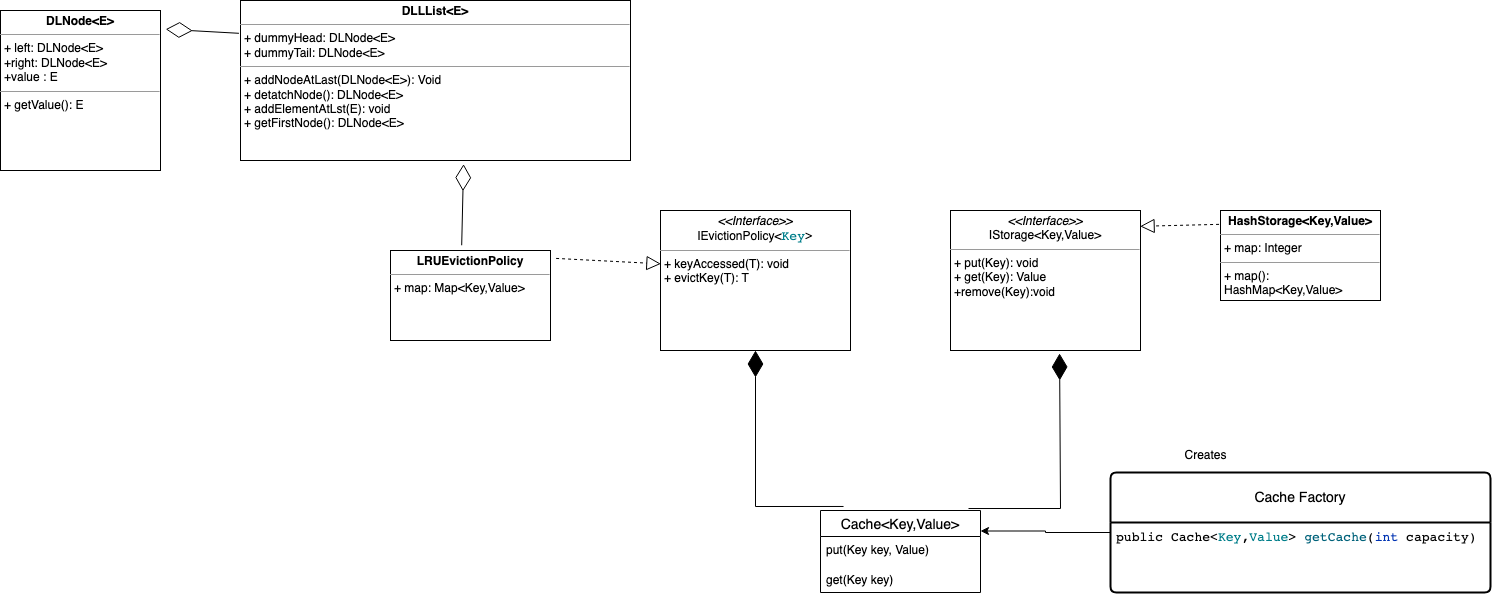

The diagram above was exported from draw.io. Its source (the exported page's mxGraphModel, read from the mxfile embedded in the PNG):
<mxGraphModel dx="2968" dy="1866" grid="1" gridSize="10" guides="1" tooltips="1" connect="1" arrows="1" fold="1" page="1" pageScale="1" pageWidth="827" pageHeight="1169" math="0" shadow="0">
  <root>
    <mxCell id="0" />
    <mxCell id="1" parent="0" />
    <mxCell id="vCNsKtDUgiW5gq87gPrt-31" style="edgeStyle=orthogonalEdgeStyle;rounded=0;orthogonalLoop=1;jettySize=auto;html=1;entryX=1;entryY=0.25;entryDx=0;entryDy=0;" parent="1" source="vCNsKtDUgiW5gq87gPrt-1" target="vCNsKtDUgiW5gq87gPrt-15" edge="1">
      <mxGeometry relative="1" as="geometry" />
    </mxCell>
    <mxCell id="vCNsKtDUgiW5gq87gPrt-1" value="Cache Factory" style="swimlane;childLayout=stackLayout;horizontal=1;startSize=50;horizontalStack=0;rounded=1;fontSize=14;fontStyle=0;strokeWidth=2;resizeParent=0;resizeLast=1;shadow=0;dashed=0;align=center;arcSize=4;whiteSpace=wrap;html=1;" parent="1" vertex="1">
      <mxGeometry x="190" y="292" width="380" height="120" as="geometry">
        <mxRectangle x="220" y="240" width="130" height="50" as="alternateBounds" />
      </mxGeometry>
    </mxCell>
    <mxCell id="vCNsKtDUgiW5gq87gPrt-2" value="&lt;div style=&quot;background-color: rgb(255, 255, 255); color: rgb(8, 8, 8); font-family: &amp;quot;JetBrains Mono&amp;quot;, monospace; font-size: 9.8pt;&quot;&gt;public &lt;span style=&quot;color:#000000;&quot;&gt;Cache&lt;/span&gt;&amp;lt;&lt;span style=&quot;color:#007e8a;&quot;&gt;Key&lt;/span&gt;,&lt;span style=&quot;color:#007e8a;&quot;&gt;Value&lt;/span&gt;&amp;gt; &lt;span style=&quot;color:#00627a;&quot;&gt;getCache&lt;/span&gt;(&lt;span style=&quot;color:#0033b3;&quot;&gt;int &lt;/span&gt;capacity)&lt;/div&gt;" style="align=left;strokeColor=none;fillColor=none;spacingLeft=4;fontSize=12;verticalAlign=top;resizable=0;rotatable=0;part=1;html=1;" parent="vCNsKtDUgiW5gq87gPrt-1" vertex="1">
      <mxGeometry y="50" width="380" height="70" as="geometry" />
    </mxCell>
    <mxCell id="vCNsKtDUgiW5gq87gPrt-15" value="Cache&lt;Key,Value&gt;" style="swimlane;fontStyle=0;childLayout=stackLayout;horizontal=1;startSize=26;horizontalStack=0;resizeParent=1;resizeParentMax=0;resizeLast=0;collapsible=1;marginBottom=0;align=center;fontSize=14;" parent="1" vertex="1">
      <mxGeometry x="-100" y="330" width="160" height="82" as="geometry" />
    </mxCell>
    <mxCell id="vCNsKtDUgiW5gq87gPrt-16" value="put(Key key, Value)" style="text;strokeColor=none;fillColor=none;spacingLeft=4;spacingRight=4;overflow=hidden;rotatable=0;points=[[0,0.5],[1,0.5]];portConstraint=eastwest;fontSize=12;whiteSpace=wrap;html=1;" parent="vCNsKtDUgiW5gq87gPrt-15" vertex="1">
      <mxGeometry y="26" width="160" height="30" as="geometry" />
    </mxCell>
    <mxCell id="vCNsKtDUgiW5gq87gPrt-17" value="get(Key key)" style="text;strokeColor=none;fillColor=none;spacingLeft=4;spacingRight=4;overflow=hidden;rotatable=0;points=[[0,0.5],[1,0.5]];portConstraint=eastwest;fontSize=12;whiteSpace=wrap;html=1;" parent="vCNsKtDUgiW5gq87gPrt-15" vertex="1">
      <mxGeometry y="56" width="160" height="26" as="geometry" />
    </mxCell>
    <mxCell id="vCNsKtDUgiW5gq87gPrt-32" value="Creates" style="text;html=1;align=center;verticalAlign=middle;resizable=0;points=[];autosize=1;strokeColor=none;fillColor=none;" parent="1" vertex="1">
      <mxGeometry x="250" y="260" width="70" height="30" as="geometry" />
    </mxCell>
    <mxCell id="vCNsKtDUgiW5gq87gPrt-39" value="&lt;p style=&quot;margin:0px;margin-top:4px;text-align:center;&quot;&gt;&lt;i&gt;&amp;lt;&amp;lt;Interface&amp;gt;&amp;gt;&lt;/i&gt;&lt;br&gt;IEvictionPolicy&amp;lt;&lt;span style=&quot;border-color: var(--border-color); font-family: &amp;quot;JetBrains Mono&amp;quot;, monospace; font-size: 13.0667px; color: rgb(0, 126, 138);&quot;&gt;Key&lt;/span&gt;&lt;span style=&quot;color: rgb(8, 8, 8); font-family: &amp;quot;JetBrains Mono&amp;quot;, monospace; font-size: 13.0667px; background-color: rgb(255, 255, 255);&quot;&gt;&amp;gt;&lt;/span&gt;&lt;br&gt;&lt;/p&gt;&lt;hr size=&quot;1&quot;&gt;&lt;p style=&quot;margin:0px;margin-left:4px;&quot;&gt;&lt;/p&gt;&lt;p style=&quot;margin:0px;margin-left:4px;&quot;&gt;+ keyAccessed(T): void&lt;br&gt;+ evictKey(T): T&lt;/p&gt;" style="verticalAlign=top;align=left;overflow=fill;fontSize=12;fontFamily=Helvetica;html=1;whiteSpace=wrap;" parent="1" vertex="1">
      <mxGeometry x="-260" y="30" width="190" height="140" as="geometry" />
    </mxCell>
    <mxCell id="vCNsKtDUgiW5gq87gPrt-40" value="&lt;p style=&quot;margin:0px;margin-top:4px;text-align:center;&quot;&gt;&lt;i&gt;&amp;lt;&amp;lt;Interface&amp;gt;&amp;gt;&lt;/i&gt;&lt;br&gt;IStorage&amp;lt;Key,Value&amp;gt;&lt;/p&gt;&lt;hr size=&quot;1&quot;&gt;&lt;p style=&quot;margin:0px;margin-left:4px;&quot;&gt;&lt;span style=&quot;background-color: initial;&quot;&gt;+ put(Key): void&lt;/span&gt;&lt;br&gt;&lt;/p&gt;&lt;p style=&quot;margin:0px;margin-left:4px;&quot;&gt;+ get(Key): Value&lt;/p&gt;&lt;p style=&quot;margin:0px;margin-left:4px;&quot;&gt;+remove(Key):void&lt;/p&gt;" style="verticalAlign=top;align=left;overflow=fill;fontSize=12;fontFamily=Helvetica;html=1;whiteSpace=wrap;" parent="1" vertex="1">
      <mxGeometry x="30" y="30" width="190" height="140" as="geometry" />
    </mxCell>
    <mxCell id="vCNsKtDUgiW5gq87gPrt-42" value="&lt;p style=&quot;margin:0px;margin-top:4px;text-align:center;&quot;&gt;&lt;b&gt;LRUEvictionPolicy&lt;/b&gt;&lt;/p&gt;&lt;hr size=&quot;1&quot;&gt;&lt;p style=&quot;margin:0px;margin-left:4px;&quot;&gt;+ map: Map&amp;lt;Key,Value&amp;gt;&lt;/p&gt;&lt;p style=&quot;margin:0px;margin-left:4px;&quot;&gt;&lt;br&gt;&lt;/p&gt;" style="verticalAlign=top;align=left;overflow=fill;fontSize=12;fontFamily=Helvetica;html=1;whiteSpace=wrap;" parent="1" vertex="1">
      <mxGeometry x="-530" y="70" width="160" height="90" as="geometry" />
    </mxCell>
    <mxCell id="Lpu567G0PW0T4ymjj-NV-4" value="" style="endArrow=diamondThin;endFill=1;endSize=24;html=1;rounded=0;exitX=0.144;exitY=-0.049;exitDx=0;exitDy=0;exitPerimeter=0;entryX=0.5;entryY=1;entryDx=0;entryDy=0;" parent="1" source="vCNsKtDUgiW5gq87gPrt-15" target="vCNsKtDUgiW5gq87gPrt-39" edge="1">
      <mxGeometry width="160" relative="1" as="geometry">
        <mxPoint x="-40" y="220" as="sourcePoint" />
        <mxPoint x="120" y="220" as="targetPoint" />
        <Array as="points">
          <mxPoint x="-165" y="326" />
        </Array>
      </mxGeometry>
    </mxCell>
    <mxCell id="Lpu567G0PW0T4ymjj-NV-5" value="" style="endArrow=diamondThin;endFill=1;endSize=24;html=1;rounded=0;exitX=0.925;exitY=-0.024;exitDx=0;exitDy=0;exitPerimeter=0;entryX=0.574;entryY=1.021;entryDx=0;entryDy=0;entryPerimeter=0;" parent="1" source="vCNsKtDUgiW5gq87gPrt-15" target="vCNsKtDUgiW5gq87gPrt-40" edge="1">
      <mxGeometry width="160" relative="1" as="geometry">
        <mxPoint x="50" y="300" as="sourcePoint" />
        <mxPoint x="210" y="300" as="targetPoint" />
        <Array as="points">
          <mxPoint x="140" y="328" />
        </Array>
      </mxGeometry>
    </mxCell>
    <mxCell id="Lpu567G0PW0T4ymjj-NV-6" value="&lt;p style=&quot;margin:0px;margin-top:4px;text-align:center;&quot;&gt;&lt;b&gt;HashStorage&amp;lt;Key,Value&amp;gt;&lt;/b&gt;&lt;/p&gt;&lt;hr size=&quot;1&quot;&gt;&lt;p style=&quot;margin:0px;margin-left:4px;&quot;&gt;+ map: Integer&lt;/p&gt;&lt;hr size=&quot;1&quot;&gt;&lt;p style=&quot;margin:0px;margin-left:4px;&quot;&gt;+ map(): HashMap&amp;lt;Key,Value&amp;gt;&lt;/p&gt;" style="verticalAlign=top;align=left;overflow=fill;fontSize=12;fontFamily=Helvetica;html=1;whiteSpace=wrap;" parent="1" vertex="1">
      <mxGeometry x="300" y="30" width="160" height="90" as="geometry" />
    </mxCell>
    <mxCell id="Lpu567G0PW0T4ymjj-NV-7" value="" style="endArrow=block;dashed=1;endFill=0;endSize=12;html=1;rounded=0;exitX=-0.009;exitY=0.154;exitDx=0;exitDy=0;exitPerimeter=0;entryX=0.998;entryY=0.113;entryDx=0;entryDy=0;entryPerimeter=0;" parent="1" source="Lpu567G0PW0T4ymjj-NV-6" target="vCNsKtDUgiW5gq87gPrt-40" edge="1">
      <mxGeometry width="160" relative="1" as="geometry">
        <mxPoint x="230" y="180" as="sourcePoint" />
        <mxPoint x="390" y="180" as="targetPoint" />
      </mxGeometry>
    </mxCell>
    <mxCell id="Lpu567G0PW0T4ymjj-NV-8" value="" style="endArrow=block;dashed=1;endFill=0;endSize=12;html=1;rounded=0;exitX=1.035;exitY=0.088;exitDx=0;exitDy=0;exitPerimeter=0;entryX=0.002;entryY=0.381;entryDx=0;entryDy=0;entryPerimeter=0;" parent="1" source="vCNsKtDUgiW5gq87gPrt-42" target="vCNsKtDUgiW5gq87gPrt-39" edge="1">
      <mxGeometry width="160" relative="1" as="geometry">
        <mxPoint x="-410" y="40" as="sourcePoint" />
        <mxPoint x="-280" y="38" as="targetPoint" />
      </mxGeometry>
    </mxCell>
    <mxCell id="Lpu567G0PW0T4ymjj-NV-9" value="&lt;p style=&quot;margin:0px;margin-top:4px;text-align:center;&quot;&gt;&lt;b&gt;DLLList&amp;lt;E&amp;gt;&lt;/b&gt;&lt;/p&gt;&lt;hr size=&quot;1&quot;&gt;&lt;p style=&quot;margin:0px;margin-left:4px;&quot;&gt;+ dummyHead: DLNode&amp;lt;E&amp;gt;&lt;/p&gt;&lt;p style=&quot;margin:0px;margin-left:4px;&quot;&gt;+ dummyTail: DLNode&amp;lt;E&amp;gt;&lt;/p&gt;&lt;hr size=&quot;1&quot;&gt;&lt;p style=&quot;margin:0px;margin-left:4px;&quot;&gt;+ addNodeAtLast(DLNode&amp;lt;E&amp;gt;): Void&lt;/p&gt;&lt;p style=&quot;margin:0px;margin-left:4px;&quot;&gt;+ detatchNode(): DLNode&amp;lt;E&amp;gt;&lt;/p&gt;&lt;p style=&quot;margin:0px;margin-left:4px;&quot;&gt;+ addElementAtLst(E): void&lt;/p&gt;&lt;p style=&quot;margin:0px;margin-left:4px;&quot;&gt;+ getFirstNode(): DLNode&amp;lt;E&amp;gt;&lt;/p&gt;" style="verticalAlign=top;align=left;overflow=fill;fontSize=12;fontFamily=Helvetica;html=1;whiteSpace=wrap;" parent="1" vertex="1">
      <mxGeometry x="-680" y="-180" width="390" height="160" as="geometry" />
    </mxCell>
    <mxCell id="Lpu567G0PW0T4ymjj-NV-11" value="&lt;p style=&quot;margin:0px;margin-top:4px;text-align:center;&quot;&gt;&lt;b&gt;DLNode&amp;lt;E&amp;gt;&lt;/b&gt;&lt;/p&gt;&lt;hr size=&quot;1&quot;&gt;&lt;p style=&quot;margin:0px;margin-left:4px;&quot;&gt;+ left: DLNode&amp;lt;E&amp;gt;&lt;/p&gt;&lt;p style=&quot;margin:0px;margin-left:4px;&quot;&gt;+right: DLNode&amp;lt;E&amp;gt;&lt;/p&gt;&lt;p style=&quot;margin:0px;margin-left:4px;&quot;&gt;+value : E&lt;/p&gt;&lt;hr size=&quot;1&quot;&gt;&lt;p style=&quot;margin:0px;margin-left:4px;&quot;&gt;+ getValue(): E&lt;/p&gt;" style="verticalAlign=top;align=left;overflow=fill;fontSize=12;fontFamily=Helvetica;html=1;whiteSpace=wrap;" parent="1" vertex="1">
      <mxGeometry x="-920" y="-170" width="160" height="160" as="geometry" />
    </mxCell>
    <mxCell id="OB3xJDbMBC57t2nbfDFp-1" value="" style="endArrow=diamondThin;endFill=0;endSize=24;html=1;rounded=0;exitX=-0.004;exitY=0.205;exitDx=0;exitDy=0;exitPerimeter=0;entryX=1.033;entryY=0.117;entryDx=0;entryDy=0;entryPerimeter=0;" parent="1" source="Lpu567G0PW0T4ymjj-NV-9" target="Lpu567G0PW0T4ymjj-NV-11" edge="1">
      <mxGeometry width="160" relative="1" as="geometry">
        <mxPoint x="-810" y="90" as="sourcePoint" />
        <mxPoint x="-650" y="90" as="targetPoint" />
      </mxGeometry>
    </mxCell>
    <mxCell id="OB3xJDbMBC57t2nbfDFp-2" value="" style="endArrow=diamondThin;endFill=0;endSize=24;html=1;rounded=0;exitX=0.445;exitY=-0.058;exitDx=0;exitDy=0;exitPerimeter=0;entryX=0.572;entryY=1.023;entryDx=0;entryDy=0;entryPerimeter=0;" parent="1" source="vCNsKtDUgiW5gq87gPrt-42" target="Lpu567G0PW0T4ymjj-NV-9" edge="1">
      <mxGeometry width="160" relative="1" as="geometry">
        <mxPoint x="-370" y="60" as="sourcePoint" />
        <mxPoint x="-210" y="60" as="targetPoint" />
      </mxGeometry>
    </mxCell>
  </root>
</mxGraphModel>